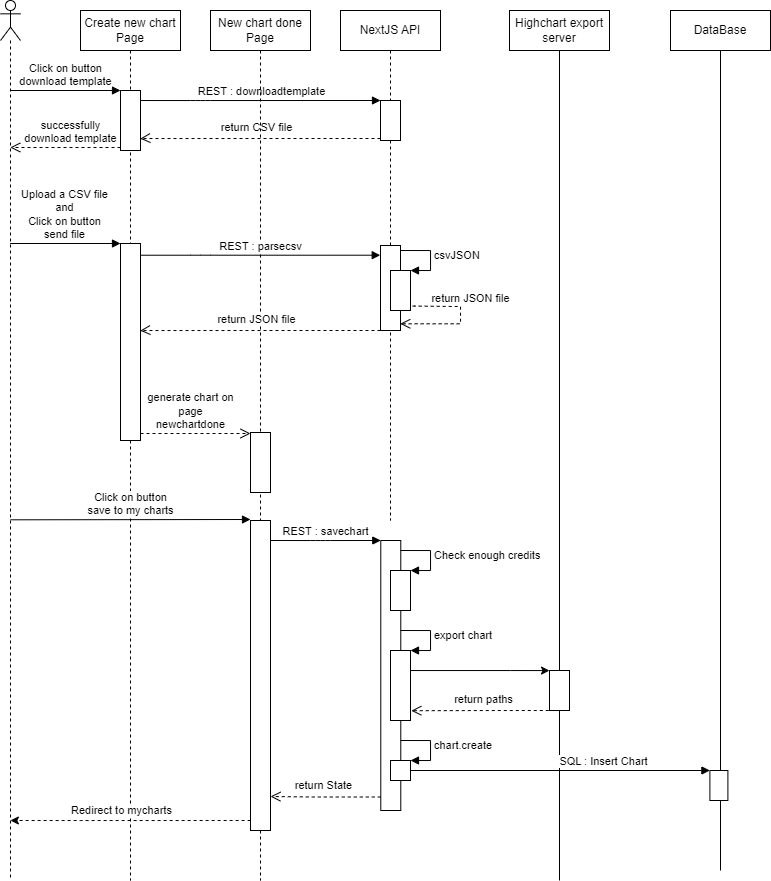

The diagram above was exported from draw.io. Its source (the exported page's mxGraphModel, read from the mxfile embedded in the PNG):
<mxGraphModel dx="483" dy="537" grid="1" gridSize="10" guides="1" tooltips="1" connect="1" arrows="1" fold="1" page="1" pageScale="1" pageWidth="827" pageHeight="1169" math="0" shadow="0">
  <root>
    <mxCell id="0" />
    <mxCell id="1" parent="0" />
    <mxCell id="36" value="NextJS API" style="shape=umlLifeline;perimeter=lifelinePerimeter;whiteSpace=wrap;html=1;container=1;collapsible=0;recursiveResize=0;outlineConnect=0;" vertex="1" parent="1">
      <mxGeometry x="370" y="210" width="100" height="510" as="geometry" />
    </mxCell>
    <mxCell id="37" value="" style="html=1;points=[];perimeter=orthogonalPerimeter;" vertex="1" parent="36">
      <mxGeometry x="40" y="90" width="20" height="40" as="geometry" />
    </mxCell>
    <mxCell id="73" value="" style="html=1;points=[];perimeter=orthogonalPerimeter;" vertex="1" parent="36">
      <mxGeometry x="40" y="235" width="20" height="85" as="geometry" />
    </mxCell>
    <mxCell id="74" value="" style="html=1;points=[];perimeter=orthogonalPerimeter;" vertex="1" parent="36">
      <mxGeometry x="50" y="260" width="20" height="40" as="geometry" />
    </mxCell>
    <mxCell id="75" value="csvJSON" style="edgeStyle=orthogonalEdgeStyle;html=1;align=left;spacingLeft=2;endArrow=block;rounded=0;entryX=1;entryY=0;" edge="1" parent="36" target="74">
      <mxGeometry relative="1" as="geometry">
        <mxPoint x="60" y="240" as="sourcePoint" />
        <Array as="points">
          <mxPoint x="90" y="240" />
          <mxPoint x="90" y="260" />
        </Array>
      </mxGeometry>
    </mxCell>
    <mxCell id="76" value="return JSON file" style="html=1;verticalAlign=bottom;endArrow=open;dashed=1;endSize=8;exitX=1.11;exitY=0.89;entryX=0.987;entryY=0.921;entryDx=0;entryDy=0;entryPerimeter=0;edgeStyle=orthogonalEdgeStyle;rounded=0;exitDx=0;exitDy=0;exitPerimeter=0;" edge="1" parent="36" source="74" target="73">
      <mxGeometry x="-0.2151" y="10" relative="1" as="geometry">
        <mxPoint x="120.00000000000006" y="311.22" as="targetPoint" />
        <Array as="points">
          <mxPoint x="74" y="296" />
          <mxPoint x="120" y="296" />
          <mxPoint x="120" y="313" />
        </Array>
        <mxPoint as="offset" />
        <mxPoint x="259.3199999999997" y="311.5" as="sourcePoint" />
      </mxGeometry>
    </mxCell>
    <mxCell id="42" value="Highchart export&lt;br&gt;server" style="shape=umlLifeline;perimeter=lifelinePerimeter;whiteSpace=wrap;html=1;container=1;collapsible=0;recursiveResize=0;outlineConnect=0;lifelineDashed=0;" vertex="1" parent="1">
      <mxGeometry x="539" y="210" width="100" height="870" as="geometry" />
    </mxCell>
    <mxCell id="46" value="Create new chart Page" style="shape=umlLifeline;perimeter=lifelinePerimeter;whiteSpace=wrap;html=1;container=1;collapsible=0;recursiveResize=0;outlineConnect=0;" vertex="1" parent="1">
      <mxGeometry x="110" y="210" width="100" height="870" as="geometry" />
    </mxCell>
    <mxCell id="47" value="" style="html=1;points=[];perimeter=orthogonalPerimeter;" vertex="1" parent="46">
      <mxGeometry x="40" y="80" width="20" height="60" as="geometry" />
    </mxCell>
    <mxCell id="67" value="" style="html=1;points=[];perimeter=orthogonalPerimeter;" vertex="1" parent="46">
      <mxGeometry x="40" y="233" width="20" height="197" as="geometry" />
    </mxCell>
    <mxCell id="68" value="Upload a CSV file&lt;br&gt;and&lt;br&gt;Click on button&lt;br style=&quot;border-color: var(--border-color);&quot;&gt;send file" style="html=1;verticalAlign=bottom;endArrow=block;entryX=0;entryY=0;" edge="1" parent="46" target="67">
      <mxGeometry relative="1" as="geometry">
        <mxPoint x="-70.33333333333326" y="233" as="sourcePoint" />
      </mxGeometry>
    </mxCell>
    <mxCell id="69" value="generate chart on&lt;br&gt;page&lt;br&gt;newchartdone" style="html=1;verticalAlign=bottom;endArrow=open;dashed=1;endSize=8;edgeStyle=orthogonalEdgeStyle;rounded=0;" edge="1" parent="46">
      <mxGeometry x="-0.0905" relative="1" as="geometry">
        <mxPoint x="170" y="423" as="targetPoint" />
        <mxPoint as="offset" />
        <mxPoint x="60" y="423" as="sourcePoint" />
        <Array as="points">
          <mxPoint x="168" y="423" />
        </Array>
      </mxGeometry>
    </mxCell>
    <mxCell id="96" style="edgeStyle=orthogonalEdgeStyle;rounded=0;html=1;dashed=1;" edge="1" parent="46">
      <mxGeometry relative="1" as="geometry">
        <mxPoint x="170.1199999999999" y="810" as="sourcePoint" />
        <mxPoint x="-70.12074074074076" y="810" as="targetPoint" />
        <Array as="points">
          <mxPoint x="0.12000000000000455" y="810" />
          <mxPoint x="0.12000000000000455" y="810" />
        </Array>
      </mxGeometry>
    </mxCell>
    <mxCell id="97" value="Redirect to mycharts" style="edgeLabel;html=1;align=center;verticalAlign=middle;resizable=0;points=[];" vertex="1" connectable="0" parent="96">
      <mxGeometry x="0.6248" y="2" relative="1" as="geometry">
        <mxPoint x="65" y="-12" as="offset" />
      </mxGeometry>
    </mxCell>
    <mxCell id="50" value="return CSV file" style="html=1;verticalAlign=bottom;endArrow=open;dashed=1;endSize=8;exitX=0;exitY=0.95;entryX=0.986;entryY=0.803;entryDx=0;entryDy=0;entryPerimeter=0;edgeStyle=orthogonalEdgeStyle;rounded=0;" edge="1" parent="1" source="37" target="47">
      <mxGeometry x="0.0283" y="-2" relative="1" as="geometry">
        <mxPoint x="200" y="386" as="targetPoint" />
        <mxPoint as="offset" />
        <Array as="points">
          <mxPoint x="172" y="338" />
        </Array>
      </mxGeometry>
    </mxCell>
    <mxCell id="51" value="REST : downloadtemplate" style="html=1;verticalAlign=bottom;endArrow=block;entryX=0;entryY=0;exitX=1.027;exitY=0.167;exitDx=0;exitDy=0;exitPerimeter=0;edgeStyle=orthogonalEdgeStyle;" edge="1" parent="1" source="47" target="37">
      <mxGeometry relative="1" as="geometry">
        <mxPoint x="200" y="310" as="sourcePoint" />
        <Array as="points">
          <mxPoint x="230" y="300" />
          <mxPoint x="230" y="300" />
        </Array>
      </mxGeometry>
    </mxCell>
    <mxCell id="52" value="" style="shape=umlLifeline;participant=umlActor;perimeter=lifelinePerimeter;whiteSpace=wrap;html=1;container=1;collapsible=0;recursiveResize=0;verticalAlign=top;spacingTop=36;outlineConnect=0;" vertex="1" parent="1">
      <mxGeometry x="30" y="200" width="20" height="880" as="geometry" />
    </mxCell>
    <mxCell id="53" value="Click on button&lt;br&gt;download template" style="html=1;verticalAlign=bottom;endArrow=block;entryX=0;entryY=0;" edge="1" parent="1" source="52" target="47">
      <mxGeometry relative="1" as="geometry">
        <mxPoint x="80" y="290" as="sourcePoint" />
      </mxGeometry>
    </mxCell>
    <mxCell id="54" value="successfully &lt;br&gt;download template" style="html=1;verticalAlign=bottom;endArrow=open;dashed=1;endSize=8;exitX=0;exitY=0.95;" edge="1" parent="1" source="47" target="52">
      <mxGeometry x="-0.0905" relative="1" as="geometry">
        <mxPoint x="70" y="470" as="targetPoint" />
        <mxPoint as="offset" />
      </mxGeometry>
    </mxCell>
    <mxCell id="55" value="New chart done Page" style="shape=umlLifeline;perimeter=lifelinePerimeter;whiteSpace=wrap;html=1;container=1;collapsible=0;recursiveResize=0;outlineConnect=0;" vertex="1" parent="1">
      <mxGeometry x="240" y="210" width="100" height="870" as="geometry" />
    </mxCell>
    <mxCell id="70" value="" style="html=1;points=[];perimeter=orthogonalPerimeter;" vertex="1" parent="55">
      <mxGeometry x="40" y="422" width="20" height="60" as="geometry" />
    </mxCell>
    <mxCell id="77" value="return JSON file" style="html=1;verticalAlign=bottom;endArrow=open;dashed=1;endSize=8;exitX=0;exitY=0.95;entryX=0.986;entryY=0.803;entryDx=0;entryDy=0;entryPerimeter=0;edgeStyle=orthogonalEdgeStyle;rounded=0;" edge="1" parent="55">
      <mxGeometry x="0.0283" y="-2" relative="1" as="geometry">
        <mxPoint x="-70.27999999999997" y="320.17999999999995" as="targetPoint" />
        <mxPoint as="offset" />
        <mxPoint x="170.0000000000001" y="319.9999999999999" as="sourcePoint" />
        <Array as="points">
          <mxPoint x="-68" y="320" />
        </Array>
      </mxGeometry>
    </mxCell>
    <mxCell id="79" value="" style="html=1;points=[];perimeter=orthogonalPerimeter;" vertex="1" parent="55">
      <mxGeometry x="40" y="510" width="20" height="310" as="geometry" />
    </mxCell>
    <mxCell id="72" value="REST : parsecsv" style="html=1;verticalAlign=bottom;endArrow=block;entryX=0;entryY=0;exitX=1.027;exitY=0.167;exitDx=0;exitDy=0;exitPerimeter=0;edgeStyle=orthogonalEdgeStyle;" edge="1" parent="1">
      <mxGeometry relative="1" as="geometry">
        <mxPoint x="170.26999999999995" y="454.73000000000013" as="sourcePoint" />
        <mxPoint x="409.73" y="454.71000000000004" as="targetPoint" />
        <Array as="points">
          <mxPoint x="229.73" y="454.71000000000004" />
          <mxPoint x="229.73" y="454.71000000000004" />
        </Array>
      </mxGeometry>
    </mxCell>
    <mxCell id="78" value="Click on button&lt;br style=&quot;border-color: var(--border-color);&quot;&gt;save to my charts" style="html=1;verticalAlign=bottom;endArrow=block;" edge="1" parent="1">
      <mxGeometry relative="1" as="geometry">
        <mxPoint x="39.99666666666674" y="719.31" as="sourcePoint" />
        <mxPoint x="280" y="719" as="targetPoint" />
        <mxPoint as="offset" />
      </mxGeometry>
    </mxCell>
    <mxCell id="80" value="DataBase" style="shape=umlLifeline;perimeter=lifelinePerimeter;whiteSpace=wrap;html=1;container=1;collapsible=0;recursiveResize=0;outlineConnect=0;lifelineDashed=0;" vertex="1" parent="1">
      <mxGeometry x="700" y="210" width="100" height="860" as="geometry" />
    </mxCell>
    <mxCell id="93" value="" style="html=1;points=[];perimeter=orthogonalPerimeter;" vertex="1" parent="80">
      <mxGeometry x="39.39999999999998" y="760" width="18" height="30" as="geometry" />
    </mxCell>
    <mxCell id="81" value="" style="html=1;points=[];perimeter=orthogonalPerimeter;" vertex="1" parent="1">
      <mxGeometry x="410.28" y="740" width="20" height="270" as="geometry" />
    </mxCell>
    <mxCell id="82" value="return State" style="html=1;verticalAlign=bottom;endArrow=open;dashed=1;endSize=8;exitX=0;exitY=0.95;edgeStyle=orthogonalEdgeStyle;rounded=0;" edge="1" parent="1" source="81">
      <mxGeometry x="0.0283" y="-2" relative="1" as="geometry">
        <mxPoint x="300" y="996" as="targetPoint" />
        <mxPoint as="offset" />
        <Array as="points">
          <mxPoint x="340" y="996" />
          <mxPoint x="340" y="996" />
        </Array>
      </mxGeometry>
    </mxCell>
    <mxCell id="83" value="REST : savechart" style="html=1;verticalAlign=bottom;endArrow=block;entryX=0;entryY=0;edgeStyle=orthogonalEdgeStyle;" edge="1" parent="1" target="81">
      <mxGeometry relative="1" as="geometry">
        <mxPoint x="300" y="740" as="sourcePoint" />
        <Array as="points">
          <mxPoint x="350" y="740" />
          <mxPoint x="350" y="740" />
        </Array>
      </mxGeometry>
    </mxCell>
    <mxCell id="84" value="" style="html=1;points=[];perimeter=orthogonalPerimeter;" vertex="1" parent="1">
      <mxGeometry x="420" y="770" width="20" height="40" as="geometry" />
    </mxCell>
    <mxCell id="85" value="Check enough credits" style="edgeStyle=orthogonalEdgeStyle;html=1;align=left;spacingLeft=2;endArrow=block;rounded=0;entryX=1;entryY=0;" edge="1" parent="1" target="84">
      <mxGeometry relative="1" as="geometry">
        <mxPoint x="430" y="750" as="sourcePoint" />
        <Array as="points">
          <mxPoint x="460" y="750" />
          <mxPoint x="460" y="770" />
        </Array>
      </mxGeometry>
    </mxCell>
    <mxCell id="88" style="edgeStyle=orthogonalEdgeStyle;rounded=0;html=1;entryX=0;entryY=0.002;entryDx=0;entryDy=0;entryPerimeter=0;" edge="1" parent="1" source="86" target="89">
      <mxGeometry relative="1" as="geometry">
        <mxPoint x="570" y="870" as="targetPoint" />
        <Array as="points">
          <mxPoint x="540" y="870" />
          <mxPoint x="540" y="870" />
        </Array>
      </mxGeometry>
    </mxCell>
    <mxCell id="86" value="" style="html=1;points=[];perimeter=orthogonalPerimeter;" vertex="1" parent="1">
      <mxGeometry x="420" y="850" width="20" height="70" as="geometry" />
    </mxCell>
    <mxCell id="87" value="export chart" style="edgeStyle=orthogonalEdgeStyle;html=1;align=left;spacingLeft=2;endArrow=block;rounded=0;entryX=1;entryY=0;" edge="1" parent="1" target="86">
      <mxGeometry relative="1" as="geometry">
        <mxPoint x="430" y="830" as="sourcePoint" />
        <Array as="points">
          <mxPoint x="460" y="830" />
          <mxPoint x="460" y="850" />
        </Array>
      </mxGeometry>
    </mxCell>
    <mxCell id="89" value="" style="html=1;points=[];perimeter=orthogonalPerimeter;" vertex="1" parent="1">
      <mxGeometry x="579" y="870" width="20" height="40" as="geometry" />
    </mxCell>
    <mxCell id="90" value="return paths" style="html=1;verticalAlign=bottom;endArrow=open;dashed=1;endSize=8;exitX=0;exitY=0.95;edgeStyle=orthogonalEdgeStyle;rounded=0;entryX=1.041;entryY=0.86;entryDx=0;entryDy=0;entryPerimeter=0;" edge="1" parent="1" target="86">
      <mxGeometry x="0.0283" y="-2" relative="1" as="geometry">
        <mxPoint x="450" y="910" as="targetPoint" />
        <mxPoint as="offset" />
        <mxPoint x="590.28" y="909.9999999999998" as="sourcePoint" />
        <Array as="points" />
      </mxGeometry>
    </mxCell>
    <mxCell id="91" value="" style="html=1;points=[];perimeter=orthogonalPerimeter;" vertex="1" parent="1">
      <mxGeometry x="420" y="960" width="20" height="20" as="geometry" />
    </mxCell>
    <mxCell id="92" value="chart.create" style="edgeStyle=orthogonalEdgeStyle;html=1;align=left;spacingLeft=2;endArrow=block;rounded=0;entryX=1;entryY=0;" edge="1" parent="1" target="91">
      <mxGeometry relative="1" as="geometry">
        <mxPoint x="430" y="940" as="sourcePoint" />
        <Array as="points">
          <mxPoint x="460" y="940" />
          <mxPoint x="460" y="960" />
        </Array>
      </mxGeometry>
    </mxCell>
    <mxCell id="95" value="SQL : Insert Chart" style="html=1;verticalAlign=bottom;endArrow=block;entryX=0;entryY=0;edgeStyle=orthogonalEdgeStyle;" edge="1" parent="1" target="93">
      <mxGeometry x="0.2878" relative="1" as="geometry">
        <mxPoint x="440" y="970" as="sourcePoint" />
        <Array as="points">
          <mxPoint x="441" y="970" />
        </Array>
        <mxPoint as="offset" />
      </mxGeometry>
    </mxCell>
  </root>
</mxGraphModel>